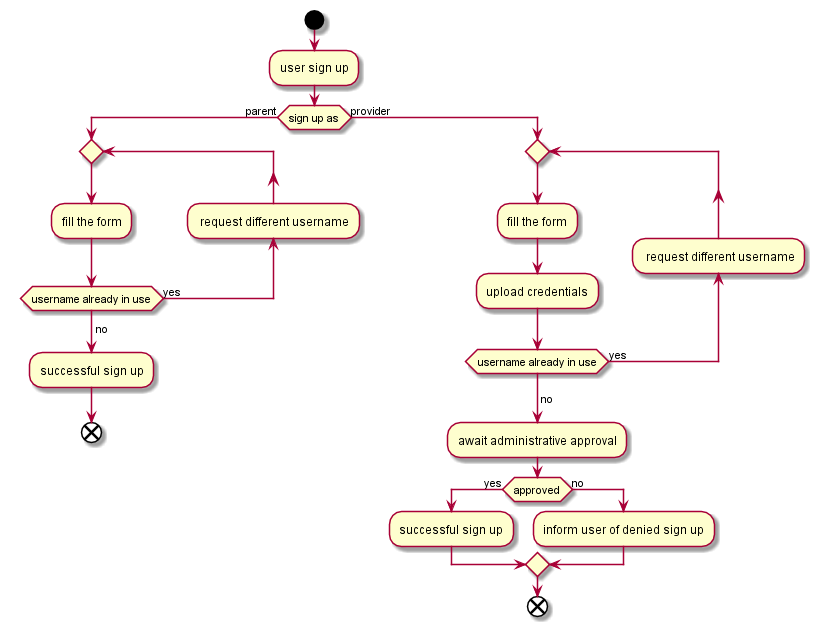

The diagram above was rendered by PlantUML. Its source (embedded in the PNG):
@startuml

start
:user sign up;
if (sign up as) then (parent)
	repeat
		:fill the form;
		backward: request different username;
	repeat while (username already in use) is (yes)
	-> no;
	:successful sign up;
	end
else (provider)
	repeat
		:fill the form;
		:upload credentials;
		backward: request different username;
	repeat while (username already in use) is (yes)
	-> no;
	:await administrative approval;
	if (approved) then (yes)
		:successful sign up;
	else (no)
		:inform user of denied sign up;
	endif
	end
endif

@enduml